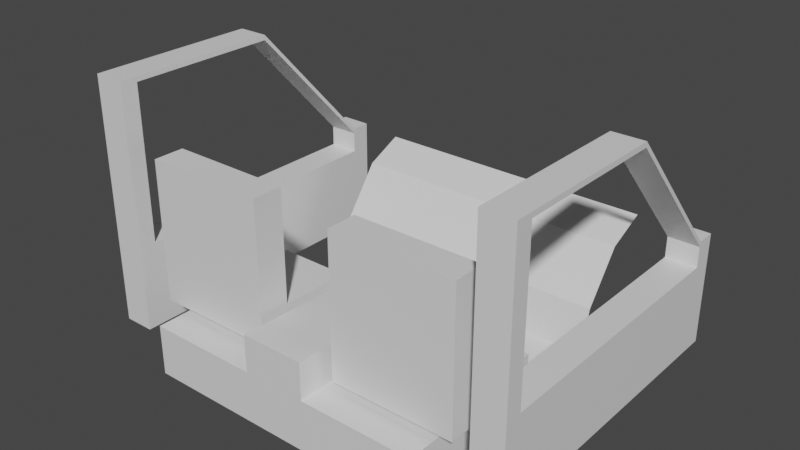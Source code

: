 # Source: ElpWhip_Mesh.blend  (saved by Blender 3.6.13; exported with 4.5.12 LTS)
import bpy
from mathutils import Matrix  # noqa: F401  (used for matrix-valued properties, if any)

bpy.ops.wm.read_factory_settings(use_empty=True)
scene = bpy.context.scene
scene.name = 'Scene'

# ---- collections
col_collection = bpy.data.collections.new('Collection'); scene.collection.children.link(col_collection)

# ---- materials (node trees are filled in below, after node groups)
mat_material = bpy.data.materials.new('Material')
mat_material.alpha_threshold = 0.0
mat_material.use_transparent_shadow = False
mat_material.roughness = 0.5
mat_material.line_color = (0.0, 0.0, 0.0, 1.0)

# ---- material node trees
mat_material.use_nodes = True; mat_material.node_tree.nodes.clear()
_N = mat_material.node_tree.nodes; _L = mat_material.node_tree.links
n0 = _N.new('ShaderNodeOutputMaterial'); n0.name = 'Material Output'; n0.location = (300, 300)
n1 = _N.new('ShaderNodeBsdfPrincipled'); n1.name = 'Principled BSDF'; n1.location = (10, 300)
n1.distribution = 'GGX'
n1.subsurface_method = 'RANDOM_WALK_SKIN'
n1.inputs[3].default_value = 1.45
n1.inputs[27].default_value = (0.0, 0.0, 0.0, 1.0)
n1.inputs[28].default_value = 1.0
_L.new(n1.outputs[0], n0.inputs[0])
n0.is_active_output = True

# ---- world
world_world = bpy.data.worlds.new('World'); scene.world = world_world
world_world.use_nodes = True; world_world.node_tree.nodes.clear()
_N = world_world.node_tree.nodes; _L = world_world.node_tree.links
n0 = _N.new('ShaderNodeOutputWorld'); n0.name = 'World Output'; n0.location = (300, 300)
n1 = _N.new('ShaderNodeBackground'); n1.name = 'Background'; n1.location = (10, 300)
n1.inputs[0].default_value = (0.05088, 0.05088, 0.05088, 1.0)
_L.new(n1.outputs[0], n0.inputs[0])
n0.is_active_output = True
world_world.color = (0.05088, 0.05088, 0.05088)
world_world.use_sun_shadow = False
world_world.sun_shadow_jitter_overblur = 0.0

# ---- meshes
me_cube = bpy.data.meshes.new('Cube')
me_cube.from_pydata([(-0.9728, 0.3539, 2.691), (-0.9728, 0.3539, -0.552), (-0.9728, -0.3539, 2.691), (-0.9728, -0.3539, -0.552), (-3.801, 0.3539, 2.691), (-3.801, 0.3539, -0.552), (-3.801, -0.3539, 2.691), (-3.801, -0.3539, -0.552), (-0.9728, 0.3539, 0.1019), (-3.801, -0.3539, 0.1019), (-0.9728, -0.3539, 0.1019), (-3.801, 0.3539, 0.1019), (-0.9728, 1.95, -0.552), (-3.801, 1.95, -0.552), (-0.9728, 1.95, 0.1019), (-3.801, 1.95, 0.1019), (3.717, 0.3539, 2.691), (3.717, 0.3539, -0.552), (3.717, -0.3539, 2.691), (3.717, -0.3539, -0.552), (0.8887, 0.3539, 2.691), (0.8887, 0.3539, -0.552), (0.8887, -0.3539, 2.691), (0.8887, -0.3539, -0.552), (3.717, 0.3539, 0.1019), (0.8887, -0.3539, 0.1019), (3.717, -0.3539, 0.1019), (0.8887, 0.3539, 0.1019), (3.717, 1.95, -0.552), (0.8887, 1.95, -0.552), (3.717, 1.95, 0.1019), (0.8887, 1.95, 0.1019), (-3.375, -1.0, -1.679), (-3.375, -1.0, -0.7255), (-3.375, 2.349, -1.679), (-3.375, 1.963, -0.7255), (3.306, -1.0, -1.679), (3.306, -1.0, -0.7255), (3.306, 2.349, -1.679), (3.306, 1.963, -0.7255), (-3.375, 2.349, -1.895), (-3.375, -1.0, -1.895), (3.306, 2.349, -1.895), (3.306, -1.0, -1.895), (3.306, 3.597, -1.679), (-3.375, 3.597, -1.679), (3.306, 3.597, -1.895), (-3.375, 3.597, -1.895), (3.306, 4.623, -1.488), (-3.375, 4.623, -1.488), (3.306, 3.673, -1.895), (-3.375, 3.673, -1.895), (3.306, 4.878, -0.4632), (-3.375, 4.878, -0.4632), (-0.0343, 3.597, -1.895), (-0.0343, 3.597, -1.679), (-0.0343, -1.0, -1.895), (-0.0343, 2.349, -1.895), (-0.0343, -1.0, -0.7255), (-0.0343, -1.0, -1.679), (-0.0343, 3.673, -1.895), (-0.0343, 4.878, -0.4632), (-0.0343, 4.623, -1.488), (0.6868, 1.963, -0.7255), (0.6868, -1.0, -1.679), (0.6868, -1.0, -1.895), (0.6868, 3.673, -1.895), (0.6868, 3.597, -1.895), (0.6868, 3.597, -1.679), (0.6868, 2.349, -1.895), (0.6868, -1.0, -0.7255), (0.6868, 2.349, -1.679), (-0.7724, 2.349, -1.679), (-0.7724, -1.0, -0.7255), (-0.7724, 2.349, -1.895), (-0.7724, 3.597, -1.679), (-0.7724, 3.597, -1.895), (-0.7724, 3.673, -1.895), (-0.7724, -1.0, -1.895), (-0.7724, -1.0, -1.679), (-0.7724, 1.963, -0.7255), (-0.0343, 2.83, -0.9663), (-0.0343, 3.597, -1.131), (0.6868, 3.597, -1.131), (0.6868, -1.0, 0.1339), (-0.0343, -1.0, 0.1339), (-0.7724, 2.443, -0.01284), (-0.0343, 2.443, -0.01284), (0.6868, 2.83, -0.9663), (0.6868, 2.443, -0.01284), (-0.7724, 2.83, -0.9663), (-0.7724, -1.0, 0.1339), (-0.7724, 3.597, -1.131), (-5.192, -0.07641, -1.515), (-5.192, -0.07641, 0.4847), (-5.192, 6.747, -1.515), (-5.192, 6.747, 0.4847), (-4.474, -0.07641, -1.515), (-4.474, -0.07641, 0.4847), (-4.474, 6.747, -1.515), (-4.474, 6.747, 0.4847), (-5.192, 6.28, -1.515), (-5.192, 6.28, 0.4847), (-4.474, 6.28, -1.515), (-4.474, 6.28, 0.4847), (-5.192, 6.28, 1.086), (-5.192, 6.747, 1.086), (-4.474, 6.747, 1.086), (-4.474, 6.28, 1.086), (-4.474, 6.747, 0.9662), (-4.474, 6.28, 0.9662), (-5.192, 6.28, 0.9662), (-5.192, 6.747, 0.9662), (-5.192, 3.427, 4.2), (-4.474, 3.427, 4.2), (-5.192, 3.427, 4.081), (-4.474, 3.427, 4.081), (-4.474, -0.07641, 4.081), (-5.192, -0.07641, 4.081), (-5.192, -0.07641, 4.2), (-4.474, -0.07641, 4.2), (3.306, 5.702, 0.67), (-3.375, 5.702, 0.67), (-0.0343, 5.702, 0.6621), (3.306, 6.575, 1.076), (-3.375, 6.575, 1.076), (-0.0343, 6.575, 1.068), (4.177, -0.07633, -1.518), (4.896, -0.07641, -1.515), (4.896, -0.07641, 4.2), (4.177, -0.07641, 4.2), (4.177, -0.07641, 4.081), (4.896, -0.07641, 4.081), (4.896, 3.427, 4.081), (4.177, 3.427, 4.081), (4.896, 3.427, 4.2), (4.177, 3.427, 4.2), (4.177, 6.747, 0.9662), (4.177, 6.28, 0.9662), (4.896, 6.28, 0.9662), (4.896, 6.747, 0.9662), (4.896, 6.28, 1.086), (4.896, 6.747, 1.086), (4.177, 6.747, 1.086), (4.177, 6.28, 1.086), (4.896, 6.28, 0.4847), (4.896, 6.28, -1.515), (4.177, 6.28, 0.4847), (4.177, 6.28, -1.515), (4.896, 6.747, 0.4847), (4.896, 6.747, -1.515), (4.896, -0.07641, 0.4847), (4.177, 6.747, 0.4847), (4.177, 6.747, -1.515), (4.177, -0.07637, 0.4847), (4.896, -0.07641, 0.4858), (-5.192, -0.4756, -1.515), (-5.192, -0.4756, 0.4847), (-4.474, -0.4756, 0.4847), (-4.474, -0.4756, -1.515), (-5.192, -0.4756, 4.2), (-4.474, -0.4756, 4.2), (-4.474, -0.4756, 4.081), (-5.192, -0.4756, 4.081), (4.177, -0.4756, 0.4847), (4.177, -0.4756, 4.081), (4.896, -0.4756, 0.4858), (4.896, -0.4756, 4.081), (4.896, -0.4756, 0.4847), (4.896, -0.4756, -1.515), (4.177, -0.4755, -1.518), (4.177, -0.4756, 4.2), (4.896, -0.4756, 4.2)], [], [(0, 4, 6, 2), (10, 2, 6, 9), (9, 6, 4, 11), (5, 1, 3, 7), (8, 0, 2, 10), (11, 4, 0, 8), (5, 11, 15, 13), (1, 8, 10, 3), (7, 9, 11, 5), (3, 10, 9, 7), (13, 15, 14, 12), (11, 8, 14, 15), (1, 5, 13, 12), (8, 1, 12, 14), (16, 20, 22, 18), (26, 18, 22, 25), (25, 22, 20, 27), (21, 17, 19, 23), (24, 16, 18, 26), (27, 20, 16, 24), (21, 27, 31, 29), (17, 24, 26, 19), (23, 25, 27, 21), (19, 26, 25, 23), (29, 31, 30, 28), (27, 24, 30, 31), (17, 21, 29, 28), (24, 17, 28, 30), (32, 33, 35, 34), (71, 63, 39, 38), (38, 39, 37, 36), (79, 73, 33, 32), (79, 32, 41, 78), (80, 35, 33, 73), (69, 42, 43, 65), (40, 34, 45, 47), (32, 34, 40, 41), (38, 36, 43, 42), (44, 46, 50, 48), (71, 38, 44, 68), (74, 40, 47, 76), (38, 42, 46, 44), (49, 62, 48, 50, 66, 60, 77, 51), (45, 75, 55, 62, 49), (47, 45, 49, 51), (76, 47, 51, 77), (49, 62, 61, 53), (64, 59, 56, 65), (55, 75, 92, 82), (74, 57, 56, 78), (63, 71, 88, 89), (69, 57, 54, 67), (67, 54, 60, 66), (64, 70, 58, 59), (72, 80, 86, 90), (36, 37, 70, 64), (61, 62, 48, 52), (62, 55, 68, 44, 48), (46, 67, 66, 50), (42, 69, 67, 46), (39, 63, 70, 37), (36, 64, 65, 43), (70, 63, 89, 84), (57, 69, 65, 56), (73, 58, 85, 91), (34, 35, 80, 72), (34, 72, 75, 45), (40, 74, 78, 41), (54, 76, 77, 60), (57, 74, 76, 54), (68, 55, 82, 83), (59, 79, 78, 56), (59, 58, 73, 79), (89, 87, 85, 84), (90, 81, 82, 92), (90, 86, 87, 81), (81, 88, 83, 82), (81, 87, 89, 88), (87, 86, 91, 85), (75, 72, 90, 92), (80, 73, 91, 86), (71, 68, 83, 88), (58, 70, 84, 85), (101, 102, 96, 95), (95, 96, 100, 99), (103, 104, 98, 97), (101, 103, 97, 93), (104, 102, 94, 98), (110, 109, 107, 108), (95, 99, 103, 101), (99, 100, 104, 103), (93, 94, 102, 101), (107, 106, 105, 108), (112, 111, 105, 106), (109, 112, 106, 107), (105, 111, 115, 113), (102, 104, 110, 111), (100, 96, 112, 109), (96, 102, 111, 112), (104, 100, 109, 110), (110, 108, 114, 116), (108, 105, 113, 114), (111, 110, 116, 115), (114, 113, 119, 120), (116, 114, 120, 117), (113, 115, 118, 119), (115, 116, 117, 118), (94, 93, 156, 157), (151, 154, 164, 168), (61, 52, 121, 123), (53, 61, 123, 122), (123, 121, 124, 126), (122, 123, 126, 125), (154, 155, 128, 127), (127, 128, 169, 170), (134, 133, 132, 131), (136, 134, 131, 130), (133, 135, 129, 132), (135, 136, 130, 129), (138, 139, 133, 134), (141, 144, 136, 135), (139, 141, 135, 133), (145, 149, 140, 139), (152, 147, 138, 137), (149, 152, 137, 140), (147, 145, 139, 138), (144, 138, 134, 136), (140, 137, 143, 142), (137, 138, 144, 143), (142, 143, 144, 141), (127, 154, 147, 148), (150, 149, 145, 146), (153, 150, 146, 148), (139, 140, 142, 141), (145, 147, 154, 151), (148, 146, 128, 127), (155, 154, 164, 166), (146, 145, 151, 128), (153, 152, 149, 150), (148, 147, 152, 153), (128, 151, 168, 169), (119, 118, 163, 160), (160, 163, 162, 161), (157, 163, 162, 158), (167, 172, 171, 165), (169, 168, 164, 170), (165, 167, 166, 164), (156, 159, 158, 157), (94, 118, 163, 157), (130, 131, 165, 171), (97, 98, 158, 159), (132, 129, 172, 167), (93, 97, 159, 156), (117, 98, 158, 162), (129, 130, 171, 172), (120, 119, 160, 161), (154, 131, 165, 164), (154, 127, 170, 164), (117, 120, 161, 162), (132, 155, 166, 167)])
_uv = me_cube.uv_layers.new(name='UVMap')
_uv.uv.foreach_set('vector', [0.625, 0.5, 0.875, 0.5, 0.875, 0.75, 0.625, 0.75, 0.4254, 0.75, 0.625, 0.75, 0.625, 1.0, 0.4254, 1.0, 0.4254, 0.0, 0.625, 0.0, 0.625, 0.25, 0.4254, 0.25, 0.125, 0.5, 0.375, 0.5, 0.375, 0.75, 0.125, 0.75, 0.4254, 0.5, 0.625, 0.5, 0.625, 0.75, 0.4254, 0.75, 0.4254, 0.25, 0.625, 0.25, 0.625, 0.5, 0.4254, 0.5, 0.375, 0.25, 0.4254, 0.25, 0.4254, 0.25, 0.375, 0.25, 0.375, 0.5, 0.4254, 0.5, 0.4254, 0.75, 0.375, 0.75, 0.375, 0.0, 0.4254, 0.0, 0.4254, 0.25, 0.375, 0.25, 0.375, 0.75, 0.4254, 0.75, 0.4254, 1.0, 0.375, 1.0, 0.375, 0.25, 0.4254, 0.25, 0.4254, 0.5, 0.375, 0.5, 0.4254, 0.25, 0.4254, 0.5, 0.4254, 0.5, 0.4254, 0.25, 0.375, 0.5, 0.125, 0.5, 0.125, 0.5, 0.375, 0.5, 0.4254, 0.5, 0.375, 0.5, 0.375, 0.5, 0.4254, 0.5, 0.625, 0.5, 0.875, 0.5, 0.875, 0.75, 0.625, 0.75, 0.4254, 0.75, 0.625, 0.75, 0.625, 1.0, 0.4254, 1.0, 0.4254, 0.0, 0.625, 0.0, 0.625, 0.25, 0.4254, 0.25, 0.125, 0.5, 0.375, 0.5, 0.375, 0.75, 0.125, 0.75, 0.4254, 0.5, 0.625, 0.5, 0.625, 0.75, 0.4254, 0.75, 0.4254, 0.25, 0.625, 0.25, 0.625, 0.5, 0.4254, 0.5, 0.375, 0.25, 0.4254, 0.25, 0.4254, 0.25, 0.375, 0.25, 0.375, 0.5, 0.4254, 0.5, 0.4254, 0.75, 0.375, 0.75, 0.375, 0.0, 0.4254, 0.0, 0.4254, 0.25, 0.375, 0.25, 0.375, 0.75, 0.4254, 0.75, 0.4254, 1.0, 0.375, 1.0, 0.375, 0.25, 0.4254, 0.25, 0.4254, 0.5, 0.375, 0.5, 0.4254, 0.25, 0.4254, 0.5, 0.4254, 0.5, 0.4254, 0.25, 0.375, 0.5, 0.125, 0.5, 0.125, 0.5, 0.375, 0.5, 0.4254, 0.5, 0.375, 0.5, 0.375, 0.5, 0.4254, 0.5, 0.375, 0.0, 0.625, 0.0, 0.625, 0.25, 0.375, 0.25, 0.375, 0.4369, 0.625, 0.4369, 0.625, 0.5, 0.375, 0.5, 0.375, 0.5, 0.625, 0.5, 0.625, 0.75, 0.375, 0.75, 0.375, 0.9375, 0.625, 0.9375, 0.625, 1.0, 0.375, 1.0, 0.375, 0.9375, 0.375, 1.0, 0.375, 1.0, 0.375, 0.9375, 0.8125, 0.5, 0.875, 0.5, 0.875, 0.75, 0.8125, 0.75, 0.3119, 0.5, 0.375, 0.5, 0.375, 0.75, 0.3119, 0.75, 0.375, 0.25, 0.375, 0.25, 0.375, 0.25, 0.375, 0.25, 0.375, 0.0, 0.375, 0.25, 0.375, 0.25, 0.375, 0.0, 0.375, 0.5, 0.375, 0.75, 0.375, 0.75, 0.375, 0.5, 0.375, 0.5, 0.375, 0.5, 0.375, 0.5, 0.375, 0.5, 0.375, 0.4369, 0.375, 0.5, 0.375, 0.5, 0.375, 0.4369, 0.1875, 0.5, 0.125, 0.5, 0.125, 0.5, 0.1875, 0.5, 0.375, 0.5, 0.375, 0.5, 0.375, 0.5, 0.375, 0.5, 0.375, 0.25, 0.375, 0.3801, 0.375, 0.5, 0.375, 0.5, 0.375, 0.4369, 0.375, 0.375, 0.375, 0.3125, 0.375, 0.25, 0.375, 0.25, 0.375, 0.3125, 0.375, 0.375, 0.375, 0.3801, 0.375, 0.25, 0.375, 0.25, 0.375, 0.25, 0.375, 0.25, 0.375, 0.25, 0.1875, 0.5, 0.125, 0.5, 0.125, 0.5, 0.1875, 0.5, 0.375, 0.25, 0.375, 0.3801, 0.375, 0.3563, 0.375, 0.25, 0.375, 0.8131, 0.375, 0.875, 0.375, 0.875, 0.375, 0.8131, 0.375, 0.375, 0.375, 0.3125, 0.375, 0.3125, 0.375, 0.375, 0.1875, 0.5, 0.25, 0.5, 0.25, 0.75, 0.1875, 0.75, 0.625, 0.4369, 0.375, 0.4369, 0.375, 0.4369, 0.625, 0.4369, 0.3119, 0.5, 0.25, 0.5, 0.25, 0.5, 0.3119, 0.5, 0.3119, 0.5, 0.25, 0.5, 0.25, 0.5, 0.3119, 0.5, 0.375, 0.8131, 0.625, 0.8131, 0.625, 0.875, 0.375, 0.875, 0.375, 0.3125, 0.625, 0.3125, 0.625, 0.3125, 0.375, 0.3125, 0.375, 0.75, 0.625, 0.75, 0.625, 0.8131, 0.375, 0.8131, 0.375, 0.3563, 0.375, 0.3801, 0.375, 0.5, 0.375, 0.5, 0.375, 0.3801, 0.375, 0.375, 0.375, 0.4369, 0.375, 0.5, 0.375, 0.5, 0.375, 0.5, 0.3119, 0.5, 0.3119, 0.5, 0.375, 0.5, 0.375, 0.5, 0.3119, 0.5, 0.3119, 0.5, 0.375, 0.5, 0.625, 0.5, 0.6881, 0.5, 0.6881, 0.75, 0.625, 0.75, 0.375, 0.75, 0.375, 0.8131, 0.375, 0.8131, 0.375, 0.75, 0.6881, 0.75, 0.6881, 0.5, 0.6881, 0.5, 0.6881, 0.75, 0.25, 0.5, 0.3119, 0.5, 0.3119, 0.75, 0.25, 0.75, 0.625, 0.9375, 0.625, 0.875, 0.625, 0.875, 0.625, 0.9375, 0.375, 0.25, 0.625, 0.25, 0.625, 0.3125, 0.375, 0.3125, 0.375, 0.25, 0.375, 0.3125, 0.375, 0.3125, 0.375, 0.25, 0.125, 0.5, 0.1875, 0.5, 0.1875, 0.75, 0.125, 0.75, 0.25, 0.5, 0.1875, 0.5, 0.1875, 0.5, 0.25, 0.5, 0.25, 0.5, 0.1875, 0.5, 0.1875, 0.5, 0.25, 0.5, 0.375, 0.4369, 0.375, 0.375, 0.375, 0.375, 0.375, 0.4369, 0.375, 0.875, 0.375, 0.9375, 0.375, 0.9375, 0.375, 0.875, 0.375, 0.875, 0.625, 0.875, 0.625, 0.9375, 0.375, 0.9375, 0.6881, 0.5, 0.75, 0.5, 0.75, 0.75, 0.6881, 0.75, 0.375, 0.3125, 0.375, 0.375, 0.375, 0.375, 0.375, 0.3125, 0.375, 0.3125, 0.625, 0.3125, 0.625, 0.375, 0.375, 0.375, 0.375, 0.375, 0.375, 0.4369, 0.375, 0.4369, 0.375, 0.375, 0.375, 0.375, 0.625, 0.375, 0.625, 0.4369, 0.375, 0.4369, 0.75, 0.5, 0.8125, 0.5, 0.8125, 0.75, 0.75, 0.75, 0.375, 0.3125, 0.375, 0.3125, 0.375, 0.3125, 0.375, 0.3125, 0.8125, 0.5, 0.8125, 0.75, 0.8125, 0.75, 0.8125, 0.5, 0.375, 0.4369, 0.375, 0.4369, 0.375, 0.4369, 0.375, 0.4369, 0.625, 0.875, 0.625, 0.8131, 0.625, 0.8131, 0.625, 0.875, 0.375, 0.2401, 0.625, 0.2401, 0.625, 0.25, 0.375, 0.25, 0.375, 0.25, 0.625, 0.25, 0.625, 0.5, 0.375, 0.5, 0.375, 0.5099, 0.625, 0.5099, 0.625, 0.75, 0.375, 0.75, 0.125, 0.5099, 0.375, 0.5099, 0.375, 0.75, 0.125, 0.75, 0.625, 0.5099, 0.875, 0.5099, 0.875, 0.75, 0.625, 0.75, 0.625, 0.5099, 0.625, 0.5, 0.625, 0.5, 0.625, 0.5099, 0.125, 0.5, 0.375, 0.5, 0.375, 0.5099, 0.125, 0.5099, 0.375, 0.5, 0.625, 0.5, 0.625, 0.5099, 0.375, 0.5099, 0.375, 0.0, 0.625, 0.0, 0.625, 0.2401, 0.375, 0.2401, 0.625, 0.5, 0.875, 0.5, 0.875, 0.5099, 0.625, 0.5099, 0.625, 0.25, 0.625, 0.2401, 0.625, 0.2401, 0.625, 0.25, 0.625, 0.5, 0.625, 0.25, 0.625, 0.25, 0.625, 0.5, 0.625, 0.2401, 0.625, 0.2401, 0.625, 0.2401, 0.625, 0.2401, 0.875, 0.5099, 0.625, 0.5099, 0.625, 0.5099, 0.875, 0.5099, 0.625, 0.5, 0.625, 0.25, 0.625, 0.25, 0.625, 0.5, 0.625, 0.25, 0.625, 0.2401, 0.625, 0.2401, 0.625, 0.25, 0.625, 0.5099, 0.625, 0.5, 0.625, 0.5, 0.625, 0.5099, 0.625, 0.5099, 0.625, 0.5099, 0.625, 0.5099, 0.625, 0.5099, 0.625, 0.5099, 0.875, 0.5099, 0.875, 0.5099, 0.625, 0.5099, 0.875, 0.5099, 0.625, 0.5099, 0.625, 0.5099, 0.875, 0.5099, 0.625, 0.5099, 0.875, 0.5099, 0.875, 0.5099, 0.625, 0.5099, 0.625, 0.5099, 0.625, 0.5099, 0.625, 0.5099, 0.625, 0.5099, 0.625, 0.2401, 0.625, 0.2401, 0.625, 0.2401, 0.625, 0.2401, 0.875, 0.5099, 0.625, 0.5099, 0.625, 0.5099, 0.875, 0.5099, 0.625, 0.0, 0.375, 0.0, 0.375, 0.0, 0.625, 0.0, 0.625, 0.75, 0.875, 0.75, 0.875, 0.75, 0.625, 0.75, 0.375, 0.3563, 0.375, 0.5, 0.375, 0.5, 0.375, 0.3563, 0.375, 0.25, 0.375, 0.3563, 0.375, 0.3563, 0.375, 0.25, 0.375, 0.3563, 0.375, 0.5, 0.375, 0.5, 0.375, 0.3563, 0.375, 0.25, 0.375, 0.3563, 0.375, 0.3563, 0.375, 0.25, 0.875, 0.5099, 0.625, 0.5099, 0.625, 0.5099, 0.875, 0.5099, 0.125, 0.75, 0.375, 0.75, 0.375, 0.75, 0.125, 0.75, 0.875, 0.5099, 0.625, 0.5099, 0.625, 0.5099, 0.875, 0.5099, 0.625, 0.2401, 0.625, 0.2401, 0.625, 0.2401, 0.625, 0.2401, 0.625, 0.5099, 0.625, 0.5099, 0.625, 0.5099, 0.625, 0.5099, 0.625, 0.5099, 0.875, 0.5099, 0.875, 0.5099, 0.625, 0.5099, 0.875, 0.5099, 0.625, 0.5099, 0.625, 0.5099, 0.875, 0.5099, 0.625, 0.5099, 0.875, 0.5099, 0.875, 0.5099, 0.625, 0.5099, 0.625, 0.5099, 0.625, 0.5099, 0.625, 0.5099, 0.625, 0.5099, 0.625, 0.5099, 0.625, 0.5, 0.625, 0.5, 0.625, 0.5099, 0.625, 0.25, 0.625, 0.2401, 0.625, 0.2401, 0.625, 0.25, 0.625, 0.5, 0.625, 0.25, 0.625, 0.25, 0.625, 0.5, 0.875, 0.5099, 0.625, 0.5099, 0.625, 0.5099, 0.875, 0.5099, 0.625, 0.2401, 0.625, 0.2401, 0.625, 0.2401, 0.625, 0.2401, 0.625, 0.5, 0.625, 0.25, 0.625, 0.25, 0.625, 0.5, 0.625, 0.25, 0.625, 0.2401, 0.625, 0.2401, 0.625, 0.25, 0.625, 0.5, 0.875, 0.5, 0.875, 0.5099, 0.625, 0.5099, 0.375, 0.0, 0.625, 0.0, 0.625, 0.2401, 0.375, 0.2401, 0.375, 0.5, 0.625, 0.5, 0.625, 0.5099, 0.375, 0.5099, 0.125, 0.5, 0.375, 0.5, 0.375, 0.5099, 0.125, 0.5099, 0.625, 0.5099, 0.625, 0.5, 0.625, 0.5, 0.625, 0.5099, 0.625, 0.5099, 0.875, 0.5099, 0.875, 0.75, 0.625, 0.75, 0.125, 0.5099, 0.375, 0.5099, 0.375, 0.75, 0.125, 0.75, 0.625, 0.5099, 0.875, 0.5099, 0.875, 0.5099, 0.625, 0.5099, 0.375, 0.5099, 0.625, 0.5099, 0.625, 0.75, 0.375, 0.75, 0.375, 0.25, 0.625, 0.25, 0.625, 0.5, 0.375, 0.5, 0.375, 0.2401, 0.625, 0.2401, 0.625, 0.25, 0.375, 0.25, 0.375, 0.75, 0.625, 0.75, 0.625, 0.75, 0.375, 0.75, 0.625, 0.2401, 0.625, 0.2401, 0.625, 0.2401, 0.625, 0.2401, 0.0, 0.0, 0.0, 0.0, 0.0, 0.0, 0.0, 0.0, 0.875, 0.75, 0.0, 0.0, 0.0, 0.0, 0.625, 0.75, 0.0, 0.0, 0.0, 0.0, 0.0, 0.0, 0.0, 0.0, 0.375, 0.75, 0.625, 0.75, 0.625, 1.0, 0.375, 1.0, 0.875, 0.5099, 0.625, 0.5099, 0.625, 0.5099, 0.875, 0.5099, 0.0, 0.0, 0.0, 0.0, 0.0, 0.0, 0.0, 0.0, 0.0, 0.0, 0.0, 0.0, 0.0, 0.0, 0.0, 0.0, 0.625, 0.2401, 0.625, 0.2401, 0.625, 0.2401, 0.625, 0.2401, 0.375, 0.75, 0.625, 0.75, 0.625, 0.75, 0.375, 0.75, 0.625, 0.5099, 0.625, 0.5099, 0.625, 0.5099, 0.625, 0.5099, 0.125, 0.75, 0.375, 0.75, 0.375, 0.75, 0.125, 0.75, 0.0, 0.0, 0.0, 0.0, 0.0, 0.0, 0.0, 0.0, 0.625, 0.5099, 0.875, 0.5099, 0.875, 0.5099, 0.625, 0.5099, 0.625, 0.5099, 0.875, 0.5099, 0.875, 0.5099, 0.625, 0.5099, 0.0, 0.0, 0.0, 0.0, 0.0, 0.0, 0.0, 0.0, 0.625, 0.0, 0.375, 0.0, 0.375, 0.0, 0.625, 0.0, 0.625, 0.5099, 0.625, 0.5099, 0.625, 0.5099, 0.625, 0.5099, 0.0, 0.0, 0.0, 0.0, 0.0, 0.0, 0.0, 0.0])
me_cube.materials.append(mat_material)
me_cube.use_mirror_vertex_groups = False
me_cube.update()
arm_armature = bpy.data.armatures.new('Armature')  # bones are not reproduced

# ---- objects
ob_cube = bpy.data.objects.new('Cube', me_cube)
ob_armature = bpy.data.objects.new('Armature', arm_armature)

# ---- transforms, parenting, visibility, modifiers, constraints
ob_cube.parent = ob_armature
ob_cube.location = (0.0, 0.0, 0.0)
ob_cube.lock_rotations_4d = False
ob_cube.empty_display_type = 'ARROWS'
ob_cube.lineart.crease_threshold = 0.0
_vg = ob_cube.vertex_groups.new(name='Root')
_vg.add([0, 1, 2, 3, 4, 5, 6, 7, 8, 9, 10, 11, 12, 13, 14, 15, 16, 17, 18, 19, 20, 21, 22, 23, 24, 25, 26, 27, 28, 29, 30, 31, 32, 33, 34, 35, 36, 37, 38, 39, 40, 41, 42, 43, 44, 45, 46, 47, 48, 49, 50, 51, 52, 53, 54, 55, 56, 57, 58, 59, 60, 61, 62, 63, 64, 65, 66, 67, 68, 69, 70, 71, 72, 73, 74, 75, 76, 77, 78, 79, 80, 81, 82, 83, 84, 85, 86, 87, 88, 89, 90, 91, 92, 93, 94, 95, 96, 97, 98, 99, 100, 101, 102, 103, 104, 105, 106, 107, 108, 109, 110, 111, 112, 113, 114, 115, 116, 117, 118, 119, 120, 121, 122, 123, 124, 125, 126, 127, 128, 129, 130, 131, 132, 133, 134, 135, 136, 137, 138, 139, 140, 141, 142, 143, 144, 145, 146, 147, 148, 149, 150, 151, 152, 153, 154, 155, 156, 157, 158, 159, 160, 161, 162, 163, 164, 165, 166, 167, 168, 169, 170, 171, 172], 1.0, 'REPLACE')
_m = ob_cube.modifiers.new('Armature', 'ARMATURE')
_m.object = ob_armature
ob_armature.location = (0.0, 0.0, 0.0)

# ---- collection membership
col_collection.objects.link(ob_cube)
col_collection.objects.link(ob_armature)

# ---- scene / render settings (as saved in the file)
scene.frame_start = 1; scene.frame_end = 250; scene.frame_set(39)
scene.render.engine = 'BLENDER_EEVEE_NEXT'
scene.cycles.sampling_pattern = 'TABULATED_SOBOL'
scene.view_settings.view_transform = 'Filmic'
bpy.context.view_layer.update()

# ---- added for rendering (the .blend has no active camera and no usable light): camera, sun
cam_auto = bpy.data.cameras.new('AutoCamera')
cam_auto.lens = 50.0
cam_auto.sensor_width = 36.0
cam_auto.clip_end = 1000.0
ob_auto_camera = bpy.data.objects.new('AutoCamera', cam_auto)
scene.collection.objects.link(ob_auto_camera)
ob_auto_camera.location = (12.9017, -12.7863, 11.5924)
ob_auto_camera.rotation_euler = (1.09748, -7.21219e-08, 0.694738)
scene.camera = ob_auto_camera
light_auto_sun = bpy.data.lights.new('AutoSun', 'SUN')
light_auto_sun.energy = 3.0
light_auto_sun.angle = 0.0523599
ob_auto_sun = bpy.data.objects.new('AutoSun', light_auto_sun)
scene.collection.objects.link(ob_auto_sun)
ob_auto_sun.rotation_euler = (0.872665, 0.174533, 0.523599)
bpy.context.view_layer.update()
